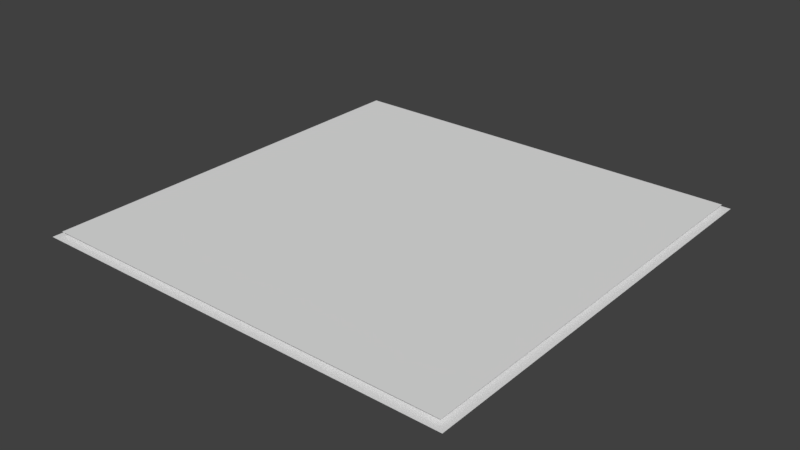 # Source: Terrain.blend  (saved by Blender 2.79.0; exported with 4.5.12 LTS)
import bpy
from mathutils import Matrix  # noqa: F401  (used for matrix-valued properties, if any)

bpy.ops.wm.read_factory_settings(use_empty=True)
scene = bpy.context.scene
scene.name = 'Scene'

# ---- collections
col_collection_1 = bpy.data.collections.new('Collection 1'); scene.collection.children.link(col_collection_1)

# ---- materials (node trees are filled in below, after node groups)
mat_material = bpy.data.materials.new('Material')
mat_material.alpha_threshold = 0.0
mat_material.use_transparent_shadow = False
mat_material.roughness = 0.5

# ---- material node trees

# ---- world
world_world = bpy.data.worlds.new('World'); scene.world = world_world
world_world.color = (0.05088, 0.05088, 0.05088)
world_world.use_sun_shadow = False
world_world.sun_shadow_jitter_overblur = 0.0
world_world.cycles.sampling_method = 'MANUAL'

# ---- meshes
me_plane_001 = bpy.data.meshes.new('Plane.001')
me_plane_001.from_pydata([(-1.0, -1.0, 0.0), (1.0, -1.0, 0.0), (-1.0, 1.0, 0.0), (1.0, 1.0, 0.0)], [], [(0, 1, 3, 2)])
_uv = me_plane_001.uv_layers.new(name='UVMap')
_uv.uv.foreach_set('vector', [0.0001, 9.998e-05, 0.9999, 9.998e-05, 0.9999, 0.9999, 9.998e-05, 0.9999])
_ca = me_plane_001.color_attributes.new('Col', 'BYTE_COLOR', 'CORNER')
_ca.data.foreach_set('color', [1.0, 1.0, 1.0, 1.0, 1.0, 1.0, 1.0, 1.0, 1.0, 1.0, 1.0, 1.0, 1.0, 1.0, 1.0, 1.0])
me_plane_001.materials.append(mat_material)
me_plane_001.use_remesh_preserve_volume = False
me_plane_001.use_remesh_preserve_attributes = False
me_plane_001.use_mirror_vertex_groups = False
me_plane_001.update()
me_plane = bpy.data.meshes.new('Plane')
me_plane.from_pydata([(-1.0, -1.0, 0.0), (1.0, -1.0, 0.0), (-1.0, 1.0, 0.0), (1.0, 1.0, 0.0)], [], [(0, 1, 3, 2)])
me_plane.use_remesh_preserve_volume = False
me_plane.use_remesh_preserve_attributes = False
me_plane.use_mirror_vertex_groups = False
me_plane.update()

# ---- objects
ob_terrain = bpy.data.objects.new('Terrain', me_plane_001)
ob_checkboard = bpy.data.objects.new('CheckBoard', me_plane)

# ---- transforms, parenting, visibility, modifiers, constraints
ob_terrain.location = (0.0, 0.0, 0.0)
ob_terrain.scale = (63.49, 63.49, 63.49)
ob_terrain.lineart.crease_threshold = 0.0
_m = ob_terrain.modifiers.new('Multires', 'MULTIRES')
_m.uv_smooth = 'PRESERVE_CORNERS'
_m.quality = 3
_m.levels = 7
_m.sculpt_levels = 7
_m.render_levels = 7
_m.show_only_control_edges = False
_m = ob_terrain.modifiers.new('Displace', 'DISPLACE')
_m.strength = 0.005
_m = ob_terrain.modifiers.new('Displace.001', 'DISPLACE')
_m.strength = 0.005
_m = ob_terrain.modifiers.new('Decimate', 'DECIMATE')
_m.ratio = 0.6
ob_checkboard.location = (0.0, 0.0, -1.12)
ob_checkboard.scale = (65.39, 65.39, 65.39)
ob_checkboard.lineart.crease_threshold = 0.0

# ---- collection membership
col_collection_1.objects.link(ob_terrain)
col_collection_1.objects.link(ob_checkboard)

# ---- scene / render settings (as saved in the file)
scene.frame_start = 1; scene.frame_end = 250; scene.frame_set(1)
scene.render.engine = 'BLENDER_EEVEE_NEXT'
scene.render.resolution_percentage = 50
scene.render.dither_intensity = 0.0
scene.cycles.use_denoising = False
scene.cycles.samples = 128
scene.cycles.sampling_pattern = 'TABULATED_SOBOL'
scene.cycles.use_adaptive_sampling = False
scene.cycles.use_light_tree = False
scene.cycles.blur_glossy = 0.0
scene.cycles.sample_clamp_indirect = 0.0
scene.view_settings.view_transform = 'Standard'
bpy.context.view_layer.update()

# ---- added for rendering (the .blend has no active camera and no usable light): camera, sun
cam_auto = bpy.data.cameras.new('AutoCamera')
cam_auto.lens = 50.0
cam_auto.sensor_width = 36.0
cam_auto.clip_end = 3023.73
ob_auto_camera = bpy.data.objects.new('AutoCamera', cam_auto)
scene.collection.objects.link(ob_auto_camera)
ob_auto_camera.location = (172.293, -206.752, 135.961)
ob_auto_camera.rotation_euler = (1.09748, -7.21219e-08, 0.694738)
scene.camera = ob_auto_camera
light_auto_sun = bpy.data.lights.new('AutoSun', 'SUN')
light_auto_sun.energy = 3.0
light_auto_sun.angle = 0.0523599
ob_auto_sun = bpy.data.objects.new('AutoSun', light_auto_sun)
scene.collection.objects.link(ob_auto_sun)
ob_auto_sun.rotation_euler = (0.872665, 0.174533, 0.523599)
bpy.context.view_layer.update()
